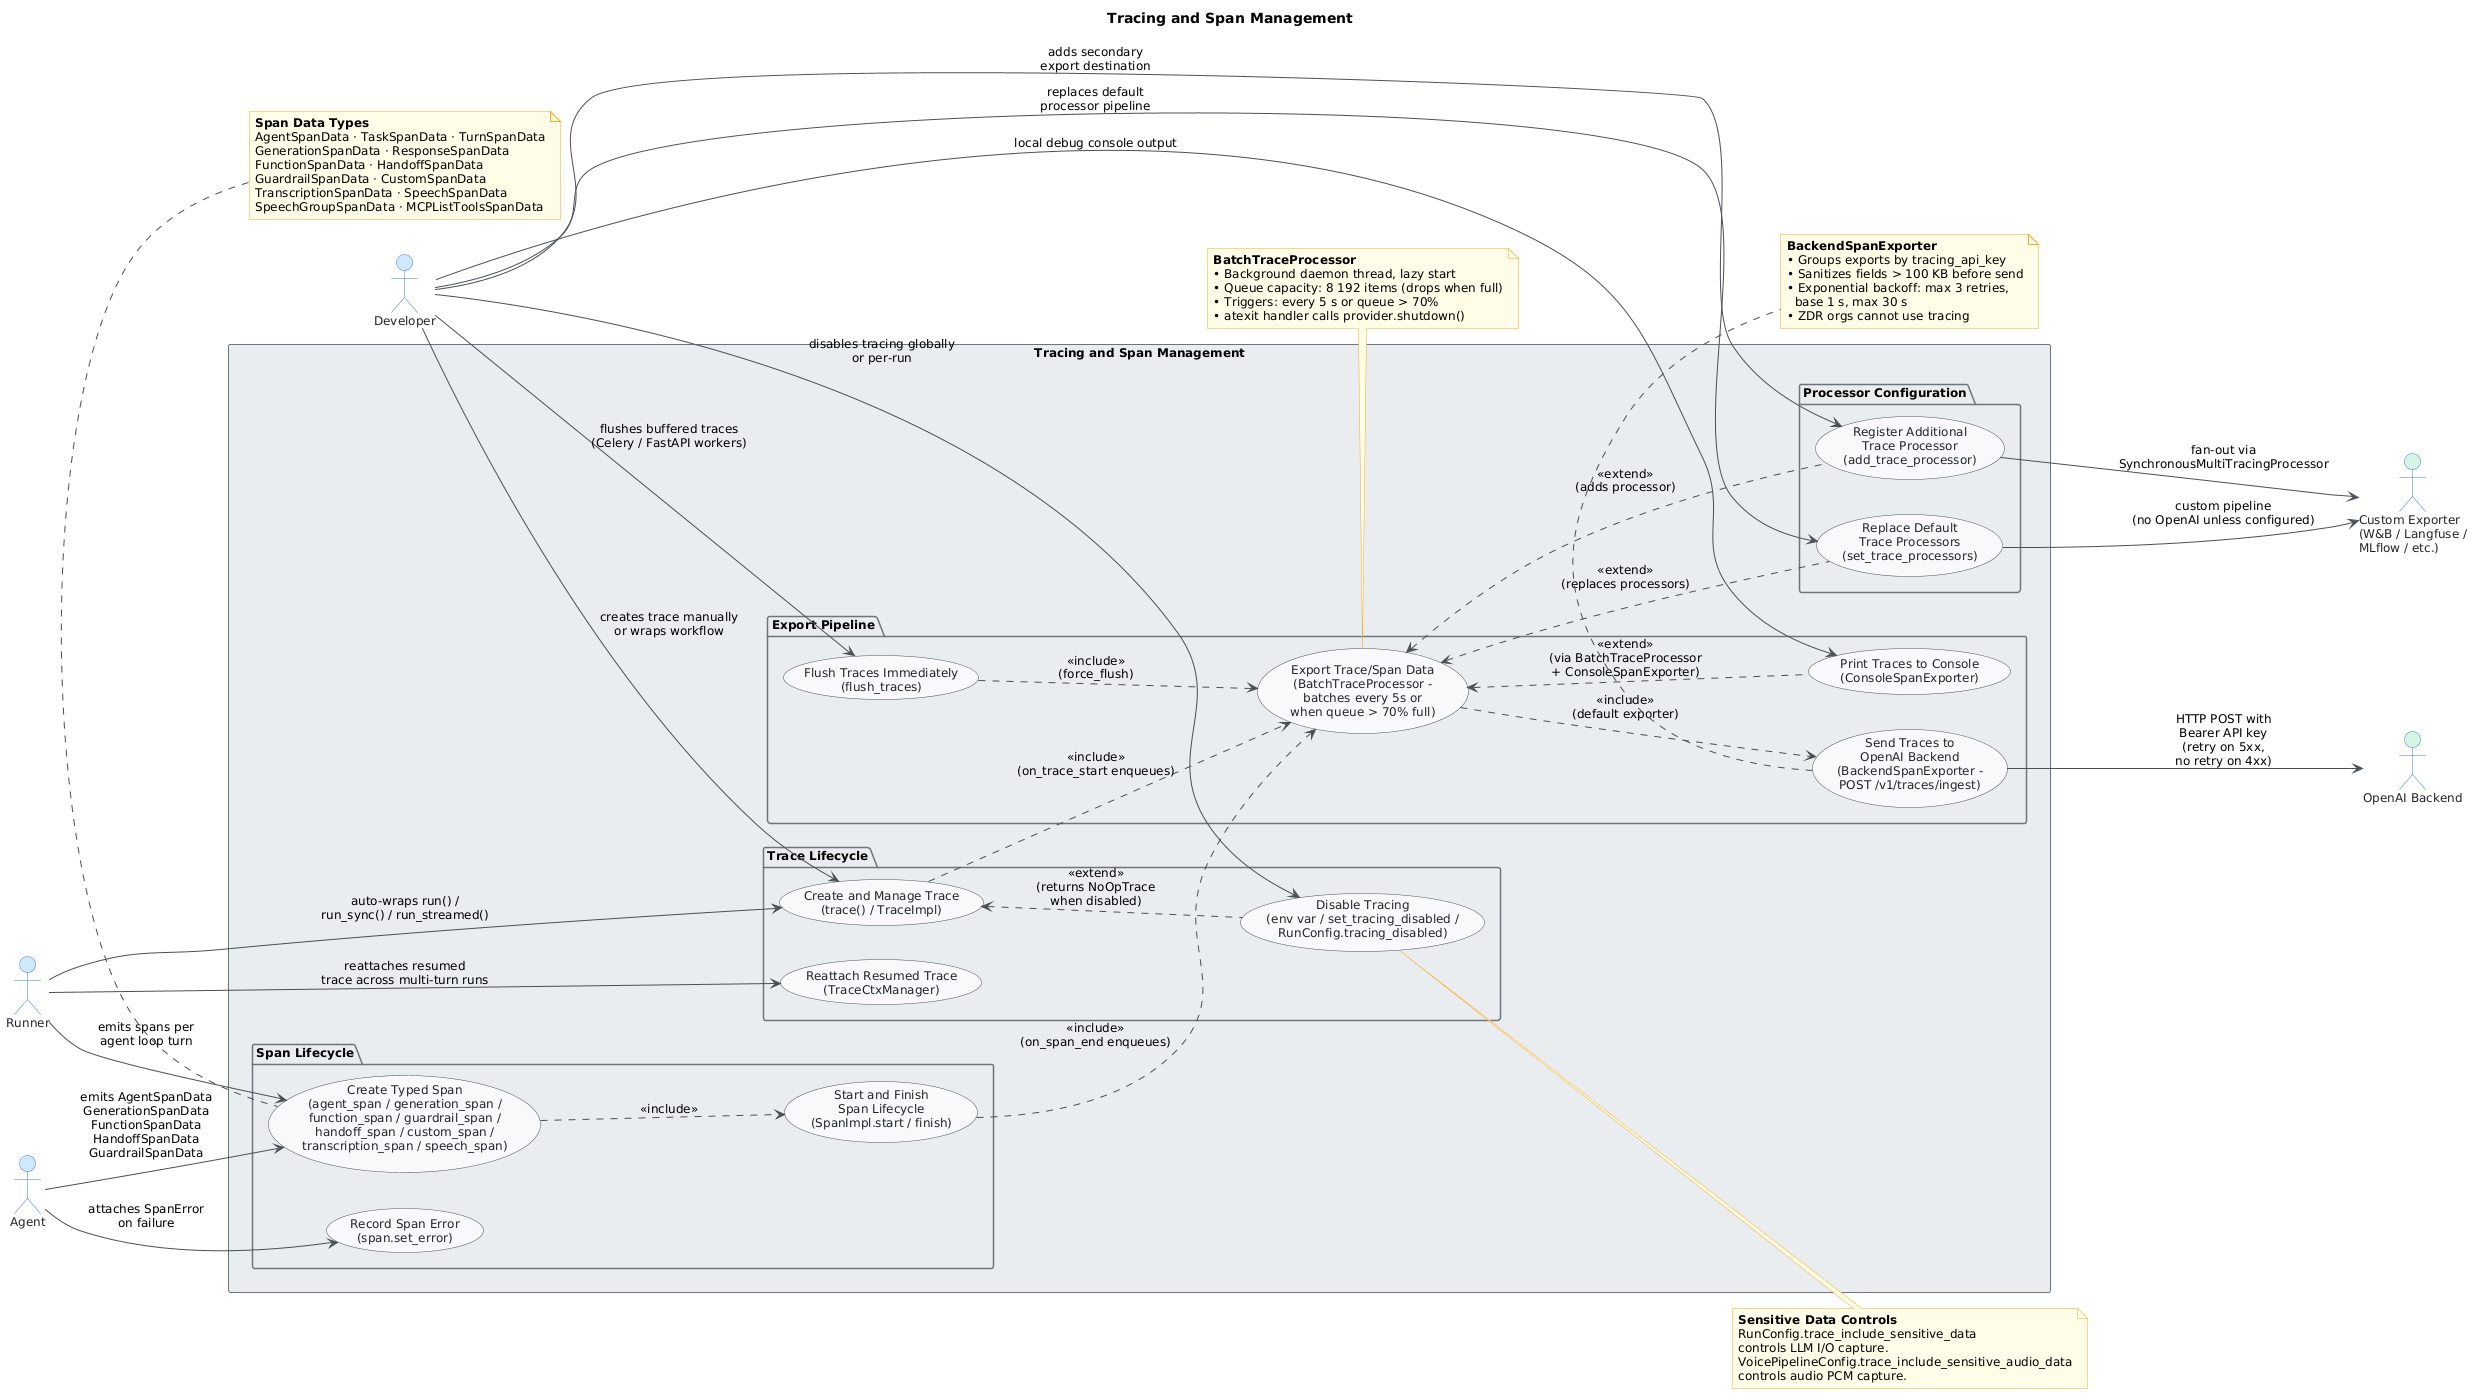

The diagram above was rendered by PlantUML. Its source (embedded in the PNG):
@startuml
skinparam classAttributeIconSize 0
skinparam shadowing false
skinparam defaultFontName "Segoe UI"
skinparam defaultFontSize 12
skinparam backgroundColor #FEFEFE
skinparam class {
    BackgroundColor #F8F9FA
    BorderColor #495057
    ArrowColor #495057
    FontColor #212529
}
skinparam package {
    BackgroundColor #E9ECEF
    BorderColor #6C757D
}
skinparam actor {
    BackgroundColor #D0E8FF
    BorderColor #3A7BD5
    FontColor #212529
}
skinparam usecase {
    BackgroundColor #F8F9FA
    BorderColor #495057
    FontColor #212529
    ArrowColor #495057
}
skinparam note {
    BackgroundColor #FFFDE7
    BorderColor #F9A825
}

title Tracing and Span Management

left to right direction

' ── Actors ────────────────────────────────────────────────
actor "Developer" as Developer
actor "Runner" as Runner
actor "Agent" as Agent

actor "OpenAI Backend" as OpenAIBackend #D5F5E3
actor "Custom Exporter\n(W&B / Langfuse /\nMLflow / etc.)" as CustomExporter #D5F5E3

' ── System Boundary ───────────────────────────────────────
rectangle "Tracing and Span Management" {

    ' ── Trace Lifecycle ───────────────────────────────────
    package "Trace Lifecycle" {
        usecase "Create and Manage Trace\n(trace() / TraceImpl)" as UC01
        usecase "Reattach Resumed Trace\n(TraceCtxManager)" as UC11
        usecase "Disable Tracing\n(env var / set_tracing_disabled /\nRunConfig.tracing_disabled)" as UC10
    }

    ' ── Span Lifecycle ────────────────────────────────────
    package "Span Lifecycle" {
        usecase "Create Typed Span\n(agent_span / generation_span /\nfunction_span / guardrail_span /\nhandoff_span / custom_span /\ntranscription_span / speech_span)" as UC02
        usecase "Start and Finish\nSpan Lifecycle\n(SpanImpl.start / finish)" as UC03
        usecase "Record Span Error\n(span.set_error)" as UC04
    }

    ' ── Export Pipeline ───────────────────────────────────
    package "Export Pipeline" {
        usecase "Export Trace/Span Data\n(BatchTraceProcessor -\nbatches every 5s or\nwhen queue > 70% full)" as UC05
        usecase "Flush Traces Immediately\n(flush_traces)" as UC09
        usecase "Send Traces to\nOpenAI Backend\n(BackendSpanExporter -\nPOST /v1/traces/ingest)" as UC06
        usecase "Print Traces to Console\n(ConsoleSpanExporter)" as UC12
    }

    ' ── Processor Configuration ───────────────────────────
    package "Processor Configuration" {
        usecase "Register Additional\nTrace Processor\n(add_trace_processor)" as UC07
        usecase "Replace Default\nTrace Processors\n(set_trace_processors)" as UC08
    }
}

' ── Developer relationships ───────────────────────────────
Developer --> UC01 : creates trace manually\nor wraps workflow
Developer --> UC10 : disables tracing globally\nor per-run
Developer --> UC09 : flushes buffered traces\n(Celery / FastAPI workers)
Developer --> UC07 : adds secondary\nexport destination
Developer --> UC08 : replaces default\nprocessor pipeline
Developer --> UC12 : local debug console output

' ── Runner relationships ──────────────────────────────────
Runner --> UC01 : auto-wraps run() /\nrun_sync() / run_streamed()
Runner --> UC11 : reattaches resumed\ntrace across multi-turn runs
Runner --> UC02 : emits spans per\nagent loop turn

' ── Agent relationships ───────────────────────────────────
Agent --> UC02 : emits AgentSpanData\nGenerationSpanData\nFunctionSpanData\nHandoffSpanData\nGuardrailSpanData
Agent --> UC04 : attaches SpanError\non failure

' ── Internal include relationships ───────────────────────
UC02 ..> UC03 : <<include>>
UC01 ..> UC05 : <<include>>\n(on_trace_start enqueues)
UC03 ..> UC05 : <<include>>\n(on_span_end enqueues)
UC09 ..> UC05 : <<include>>\n(force_flush)
UC05 ..> UC06 : <<include>>\n(default exporter)
UC05 <.. UC07 : <<extend>>\n(adds processor)
UC05 <.. UC08 : <<extend>>\n(replaces processors)
UC05 <.. UC12 : <<extend>>\n(via BatchTraceProcessor\n+ ConsoleSpanExporter)
UC01 <.. UC10 : <<extend>>\n(returns NoOpTrace\nwhen disabled)

' ── External system relationships ─────────────────────────
UC06 --> OpenAIBackend : HTTP POST with\nBearer API key\n(retry on 5xx,\nno retry on 4xx)
UC07 --> CustomExporter : fan-out via\nSynchronousMultiTracingProcessor
UC08 --> CustomExporter : custom pipeline\n(no OpenAI unless configured)

' ── Notes ─────────────────────────────────────────────────
note bottom of UC05
  <b>BatchTraceProcessor</b>
  • Background daemon thread, lazy start
  • Queue capacity: 8 192 items (drops when full)
  • Triggers: every 5 s or queue > 70%
  • atexit handler calls provider.shutdown()
end note

note bottom of UC06
  <b>BackendSpanExporter</b>
  • Groups exports by tracing_api_key
  • Sanitizes fields > 100 KB before send
  • Exponential backoff: max 3 retries,
    base 1 s, max 30 s
  • ZDR orgs cannot use tracing
end note

note top of UC02
  <b>Span Data Types</b>
  AgentSpanData · TaskSpanData · TurnSpanData
  GenerationSpanData · ResponseSpanData
  FunctionSpanData · HandoffSpanData
  GuardrailSpanData · CustomSpanData
  TranscriptionSpanData · SpeechSpanData
  SpeechGroupSpanData · MCPListToolsSpanData
end note

note right of UC10
  <b>Sensitive Data Controls</b>
  RunConfig.trace_include_sensitive_data
  controls LLM I/O capture.
  VoicePipelineConfig.trace_include_sensitive_audio_data
  controls audio PCM capture.
end note
@enduml